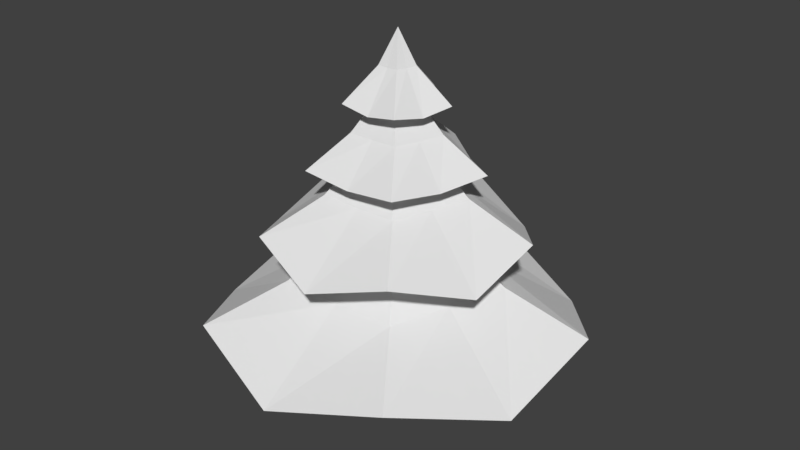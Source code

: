 # Source: Pine_tree_-_snow.blend  (saved by Blender 2.77.0; exported with 4.5.12 LTS)
import bpy
from mathutils import Matrix  # noqa: F401  (used for matrix-valued properties, if any)

bpy.ops.wm.read_factory_settings(use_empty=True)
scene = bpy.context.scene
scene.name = 'Scene'

# ---- collections
col_collection_1 = bpy.data.collections.new('Collection 1'); scene.collection.children.link(col_collection_1)

# ---- world
world_world = bpy.data.worlds.new('World'); scene.world = world_world
world_world.color = (0.05088, 0.05088, 0.05088)
world_world.use_sun_shadow = False
world_world.sun_shadow_jitter_overblur = 0.0
world_world.cycles.sampling_method = 'MANUAL'

# ---- meshes
me_pine_tree___snow = bpy.data.meshes.new('Pine tree - snow')
me_pine_tree___snow.from_pydata([(-9.42e-09, 0.2098, 0.0), (-9.924e-09, 0.1675, 1.243), (0.1995, 0.06482, 0.0), (0.1593, 0.05176, 1.243), (0.1233, -0.1697, 0.0), (0.09845, -0.1355, 1.243), (-0.1233, -0.1697, 0.0), (-0.09845, -0.1355, 1.243), (-0.1995, 0.06482, 0.0), (-0.1593, 0.05176, 1.243), (1.545, 0.5021, 0.9684), (3.338e-08, 1.625, 0.9684), (0.9551, -1.315, 0.9684), (-0.9551, -1.315, 0.9684), (-1.545, 0.5021, 0.9684), (0.445, 0.1446, 1.656), (1.261e-08, 0.4679, 1.656), (0.275, -0.3785, 1.656), (-0.275, -0.3785, 1.656), (-0.445, 0.1446, 1.656), (0.2357, 0.07659, 2.138), (6.681e-09, 0.2479, 2.138), (0.1457, -0.2005, 2.138), (-0.1457, -0.2005, 2.138), (-0.2357, 0.07659, 2.138), (1.072, 0.3484, 1.714), (1.981e-08, 1.127, 1.714), (0.6626, -0.912, 1.714), (-0.6626, -0.912, 1.714), (-1.072, 0.3484, 1.714), (0.2528, 0.08214, 2.367), (4.671e-09, 0.2658, 2.367), (0.1562, -0.215, 2.367), (-0.1562, -0.215, 2.367), (-0.2528, 0.08214, 2.367), (0.1571, 0.05103, 2.674), (2.902e-09, 0.1651, 2.674), (0.09707, -0.1336, 2.674), (-0.09707, -0.1336, 2.674), (-0.1571, 0.05103, 2.674), (0.7041, 0.2288, 2.238), (2.631e-09, 0.7403, 2.238), (0.4352, -0.5989, 2.238), (-0.4352, -0.5989, 2.238), (-0.7041, 0.2288, 2.238), (0.1453, 0.04721, 2.803), (1e-08, 0.1528, 2.803), (0.08979, -0.1236, 2.803), (-0.08979, -0.1236, 2.803), (-0.1453, 0.04721, 2.803), (0.06902, 0.02243, 3.069), (9.446e-09, 0.07257, 3.069), (0.04266, -0.05871, 3.069), (-0.04266, -0.05871, 3.069), (-0.06902, 0.02243, 3.069), (0.4185, 0.136, 2.761), (2.709e-08, 0.44, 2.761), (0.2586, -0.356, 2.761), (-0.2586, -0.356, 2.761), (-0.4185, 0.136, 2.761), (0.0, -2.98e-08, 3.332), (-5.96e-09, -2.98e-08, 3.332), (0.0, -2.98e-08, 3.332), (0.0, -2.98e-08, 3.332), (0.0, -2.98e-08, 3.332), (0.8751, 0.2843, 1.287), (0.5408, -0.7444, 1.287), (-0.8751, 0.2843, 1.287), (2.022e-08, 0.9201, 1.287), (-0.5408, -0.7444, 1.287), (-0.5687, 0.1848, 2.015), (1.051e-08, 0.5979, 2.015), (0.3515, -0.4837, 2.015), (-0.3515, -0.4837, 2.015), (0.5687, 0.1848, 2.015), (-0.2206, -0.3036, 2.521), (-0.3569, 0.116, 2.521), (0.3569, 0.116, 2.521), (0.2206, -0.3036, 2.521), (5.69e-09, 0.3752, 2.521), (-0.1449, 0.04708, 3.047), (6.4e-09, 0.1523, 3.047), (0.08954, -0.1232, 3.047), (-0.08954, -0.1232, 3.047), (0.1449, 0.04708, 3.047), (-0.1614, -0.05244, 0.0), (-0.1289, -0.04187, 1.243), (-1.5, -0.4875, 0.7238), (-0.36, -0.117, 1.656), (-0.1907, -0.06197, 2.138), (-1.041, -0.3382, 1.522), (-0.2045, -0.06645, 2.367), (-0.1271, -0.04129, 2.674), (-0.5696, -0.1851, 2.196), (-0.1175, -0.03819, 2.803), (-0.05584, -0.01814, 3.069), (-0.3385, -0.11, 2.719), (0.0, -2.98e-08, 3.332), (-0.708, -0.23, 1.282), (-0.4601, -0.1495, 2.01), (-0.2887, -0.09381, 2.516), (-0.1172, -0.03809, 3.042), (-2.98e-08, -0.1697, 0.0), (-2.98e-08, -0.1355, 1.243), (-1.431e-07, -1.577, 0.7238), (0.0, -0.3785, 1.656), (0.0, -0.2005, 2.138), (0.0, -1.094, 1.522), (0.0, -0.215, 2.367), (0.0, -0.1336, 2.674), (0.0, -0.5989, 2.196), (1.49e-08, -0.1236, 2.803), (1.118e-08, -0.05871, 3.069), (0.0, -0.356, 2.719), (0.0, -2.98e-08, 3.332), (-5.96e-08, -0.7444, 1.282), (0.0, -0.4837, 2.01), (0.0, -0.3036, 2.516), (0.0, -0.1232, 3.042), (0.1614, -0.05244, 0.0), (0.1289, -0.04187, 1.243), (1.5, -0.4875, 0.7238), (0.36, -0.117, 1.656), (0.1907, -0.06197, 2.138), (1.041, -0.3382, 1.522), (0.2045, -0.06645, 2.367), (0.1271, -0.04129, 2.674), (0.5696, -0.1851, 2.196), (0.1175, -0.03819, 2.803), (0.05584, -0.01814, 3.069), (0.3385, -0.11, 2.719), (0.0, -2.98e-08, 3.332), (0.708, -0.23, 1.282), (0.4601, -0.1495, 2.01), (0.2887, -0.09381, 2.516), (0.1172, -0.03809, 3.042), (0.09975, 0.1373, 0.0), (0.07965, 0.1096, 1.243), (0.9272, 1.276, 0.7238), (0.2225, 0.3062, 1.656), (0.1179, 0.1622, 2.138), (0.6433, 0.8854, 1.522), (0.1264, 0.174, 2.367), (0.07853, 0.1081, 2.674), (0.352, 0.4845, 2.196), (0.07264, 0.09998, 2.803), (0.03451, 0.0475, 3.069), (0.2092, 0.288, 2.719), (-2.98e-09, -2.98e-08, 3.332), (0.4375, 0.6022, 1.282), (0.2843, 0.3914, 2.01), (0.1784, 0.2456, 2.516), (0.07244, 0.09971, 3.042), (-0.09975, 0.1373, 0.0), (-0.07965, 0.1096, 1.243), (-0.9272, 1.276, 0.7238), (-0.2225, 0.3062, 1.656), (-0.1179, 0.1622, 2.138), (-0.6433, 0.8854, 1.522), (-0.1264, 0.174, 2.367), (-0.07853, 0.1081, 2.674), (-0.352, 0.4845, 2.196), (-0.07264, 0.09998, 2.803), (-0.03451, 0.0475, 3.069), (-0.2092, 0.288, 2.719), (-2.98e-09, -2.98e-08, 3.332), (-0.4375, 0.6022, 1.282), (-0.2843, 0.3914, 2.01), (-0.1784, 0.2456, 2.516), (-0.07244, 0.09971, 3.042)], [], [(136, 137, 3, 2), (119, 120, 5, 4), (102, 103, 7, 6), (120, 3, 10, 121), (85, 86, 9, 8), (153, 154, 1, 0), (0, 136, 2, 119, 4, 102, 6, 85, 8, 153), (132, 65, 15, 122), (154, 9, 14, 155), (137, 1, 11, 138), (103, 5, 12, 104), (86, 7, 13, 87), (105, 17, 22, 106), (166, 67, 19, 156), (115, 66, 17, 105), (149, 68, 16, 139), (98, 69, 18, 88), (89, 23, 28, 90), (139, 16, 21, 140), (88, 18, 23, 89), (122, 15, 20, 123), (156, 19, 24, 157), (167, 70, 34, 159), (123, 20, 25, 124), (157, 24, 29, 158), (106, 22, 27, 107), (140, 21, 26, 141), (91, 33, 38, 92), (116, 72, 32, 108), (150, 71, 31, 142), (99, 73, 33, 91), (133, 74, 30, 125), (160, 39, 44, 161), (125, 30, 35, 126), (159, 34, 39, 160), (108, 32, 37, 109), (142, 31, 36, 143), (100, 75, 48, 94), (109, 37, 42, 110), (143, 36, 41, 144), (92, 38, 43, 93), (126, 35, 40, 127), (162, 49, 54, 163), (134, 77, 45, 128), (168, 76, 49, 162), (117, 78, 47, 111), (151, 79, 46, 145), (95, 53, 58, 96), (111, 47, 52, 112), (145, 46, 51, 146), (94, 48, 53, 95), (128, 45, 50, 129), (169, 80, 64, 165), (129, 50, 55, 130), (163, 54, 59, 164), (112, 52, 57, 113), (146, 51, 56, 147), (60, 148, 61, 165, 64, 97, 63, 114, 62, 131), (118, 82, 62, 114), (152, 81, 61, 148), (101, 83, 63, 97), (135, 84, 60, 131), (87, 13, 69, 98), (138, 11, 68, 149), (104, 12, 66, 115), (155, 14, 67, 166), (121, 10, 65, 132), (124, 25, 74, 133), (90, 28, 73, 99), (141, 26, 71, 150), (107, 27, 72, 116), (158, 29, 70, 167), (144, 41, 79, 151), (110, 42, 78, 117), (161, 44, 76, 168), (127, 40, 77, 134), (93, 43, 75, 100), (130, 55, 84, 135), (96, 58, 83, 101), (147, 56, 81, 152), (113, 57, 82, 118), (164, 59, 80, 169), (59, 96, 101, 80), (44, 93, 100, 76), (29, 90, 99, 70), (14, 87, 98, 67), (80, 101, 97, 64), (49, 94, 95, 54), (54, 95, 96, 59), (39, 92, 93, 44), (76, 100, 94, 49), (70, 99, 91, 34), (34, 91, 92, 39), (19, 88, 89, 24), (24, 89, 90, 29), (67, 98, 88, 19), (9, 86, 87, 14), (6, 7, 86, 85), (58, 113, 118, 83), (43, 110, 117, 75), (28, 107, 116, 73), (13, 104, 115, 69), (83, 118, 114, 63), (53, 112, 113, 58), (48, 111, 112, 53), (75, 117, 111, 48), (38, 109, 110, 43), (33, 108, 109, 38), (73, 116, 108, 33), (23, 106, 107, 28), (69, 115, 105, 18), (18, 105, 106, 23), (7, 103, 104, 13), (4, 5, 103, 102), (57, 130, 135, 82), (42, 127, 134, 78), (27, 124, 133, 72), (12, 121, 132, 66), (82, 135, 131, 62), (52, 129, 130, 57), (47, 128, 129, 52), (78, 134, 128, 47), (37, 126, 127, 42), (32, 125, 126, 37), (72, 133, 125, 32), (22, 123, 124, 27), (17, 122, 123, 22), (66, 132, 122, 17), (5, 120, 121, 12), (2, 3, 120, 119), (55, 147, 152, 84), (40, 144, 151, 77), (25, 141, 150, 74), (10, 138, 149, 65), (84, 152, 148, 60), (50, 146, 147, 55), (45, 145, 146, 50), (77, 151, 145, 45), (35, 143, 144, 40), (30, 142, 143, 35), (74, 150, 142, 30), (20, 140, 141, 25), (15, 139, 140, 20), (65, 149, 139, 15), (3, 137, 138, 10), (0, 1, 137, 136), (56, 164, 169, 81), (41, 161, 168, 79), (26, 158, 167, 71), (11, 155, 166, 68), (51, 163, 164, 56), (81, 169, 165, 61), (79, 168, 162, 46), (46, 162, 163, 51), (31, 159, 160, 36), (36, 160, 161, 41), (21, 157, 158, 26), (71, 167, 159, 31), (16, 156, 157, 21), (68, 166, 156, 16), (1, 154, 155, 11), (8, 9, 154, 153)])
_uv = me_pine_tree___snow.uv_layers.new(name='UVMap')
_uv.uv.foreach_set('vector', [0.3656, 0.3937, 0.3656, 0.3937, 0.3656, 0.3937, 0.3656, 0.3937, 0.3656, 0.3937, 0.3656, 0.3937, 0.3656, 0.3937, 0.3656, 0.3937, 0.3656, 0.3937, 0.3656, 0.3937, 0.3656, 0.3937, 0.3656, 0.3937, 0.09688, 0.675, 0.09688, 0.675, 0.09688, 0.675, 0.09688, 0.675, 0.3656, 0.3937, 0.3656, 0.3937, 0.3656, 0.3937, 0.3656, 0.3937, 0.3656, 0.3937, 0.3656, 0.3937, 0.3656, 0.3937, 0.3656, 0.3937, 0.3656, 0.3937, 0.3656, 0.3937, 0.3656, 0.3937, 0.3656, 0.3937, 0.3656, 0.3937, 0.3656, 0.3937, 0.3656, 0.3937, 0.3656, 0.3937, 0.3656, 0.3937, 0.3656, 0.3937, 0.09688, 0.675, 0.09688, 0.675, 0.09688, 0.675, 0.09688, 0.675, 0.09688, 0.675, 0.09688, 0.675, 0.09688, 0.675, 0.09688, 0.675, 0.09688, 0.675, 0.09688, 0.675, 0.09688, 0.675, 0.09688, 0.675, 0.09688, 0.675, 0.09688, 0.675, 0.09688, 0.675, 0.09688, 0.675, 0.09688, 0.675, 0.09688, 0.675, 0.09688, 0.675, 0.09688, 0.675, 0.09688, 0.675, 0.09688, 0.675, 0.09688, 0.675, 0.09688, 0.675, 0.09688, 0.675, 0.09688, 0.675, 0.09688, 0.675, 0.09688, 0.675, 0.09688, 0.675, 0.09688, 0.675, 0.09688, 0.675, 0.09688, 0.675, 0.09688, 0.675, 0.09688, 0.675, 0.09688, 0.675, 0.09688, 0.675, 0.09688, 0.675, 0.09688, 0.675, 0.09688, 0.675, 0.09688, 0.675, 0.09688, 0.675, 0.09688, 0.675, 0.09688, 0.675, 0.09688, 0.675, 0.09688, 0.675, 0.09688, 0.675, 0.09688, 0.675, 0.09688, 0.675, 0.09688, 0.675, 0.09688, 0.675, 0.09688, 0.675, 0.09688, 0.675, 0.09688, 0.675, 0.09688, 0.675, 0.09688, 0.675, 0.09688, 0.675, 0.09688, 0.675, 0.09688, 0.675, 0.09688, 0.675, 0.09688, 0.675, 0.09688, 0.675, 0.09688, 0.675, 0.09688, 0.675, 0.09688, 0.675, 0.09688, 0.675, 0.09688, 0.675, 0.09688, 0.675, 0.09688, 0.675, 0.09688, 0.675, 0.09688, 0.675, 0.09688, 0.675, 0.09688, 0.675, 0.09688, 0.675, 0.09688, 0.675, 0.09688, 0.675, 0.09688, 0.675, 0.09688, 0.675, 0.09688, 0.675, 0.09688, 0.675, 0.09688, 0.675, 0.09688, 0.675, 0.09688, 0.675, 0.09688, 0.675, 0.09688, 0.675, 0.09688, 0.675, 0.09688, 0.675, 0.09688, 0.675, 0.09688, 0.675, 0.09688, 0.675, 0.09688, 0.675, 0.09688, 0.675, 0.09688, 0.675, 0.09688, 0.675, 0.09688, 0.675, 0.09688, 0.675, 0.09688, 0.675, 0.09688, 0.675, 0.09688, 0.675, 0.09688, 0.675, 0.09688, 0.675, 0.09688, 0.675, 0.09688, 0.675, 0.09688, 0.675, 0.09688, 0.675, 0.09688, 0.675, 0.09688, 0.675, 0.09688, 0.675, 0.09688, 0.675, 0.09688, 0.675, 0.09688, 0.675, 0.09688, 0.675, 0.09688, 0.675, 0.09688, 0.675, 0.09688, 0.675, 0.09688, 0.675, 0.09688, 0.675, 0.09688, 0.675, 0.09688, 0.675, 0.09688, 0.675, 0.09688, 0.675, 0.09688, 0.675, 0.09688, 0.675, 0.09688, 0.675, 0.09688, 0.675, 0.09688, 0.675, 0.09688, 0.675, 0.09688, 0.675, 0.09688, 0.675, 0.09688, 0.675, 0.09688, 0.675, 0.09688, 0.675, 0.09688, 0.675, 0.09688, 0.675, 0.09688, 0.675, 0.09688, 0.675, 0.09688, 0.675, 0.09688, 0.675, 0.09688, 0.675, 0.09688, 0.675, 0.09688, 0.675, 0.09688, 0.675, 0.09688, 0.675, 0.09688, 0.675, 0.09688, 0.675, 0.09688, 0.675, 0.09688, 0.675, 0.09688, 0.675, 0.09688, 0.675, 0.09688, 0.675, 0.09688, 0.675, 0.09688, 0.675, 0.09688, 0.675, 0.09688, 0.675, 0.09688, 0.675, 0.09688, 0.675, 0.09688, 0.675, 0.09688, 0.675, 0.09688, 0.675, 0.09688, 0.675, 0.09688, 0.675, 0.09688, 0.675, 0.09688, 0.675, 0.09688, 0.675, 0.09688, 0.675, 0.09688, 0.675, 0.09688, 0.675, 0.09688, 0.675, 0.09688, 0.675, 0.09688, 0.675, 0.09688, 0.675, 0.09688, 0.675, 0.09688, 0.675, 0.09688, 0.675, 0.09688, 0.675, 0.09688, 0.675, 0.09688, 0.675, 0.09688, 0.675, 0.09688, 0.675, 0.09688, 0.675, 0.09688, 0.675, 0.2051, 0.238, 0.2051, 0.238, 0.2051, 0.238, 0.2051, 0.238, 0.09688, 0.675, 0.09688, 0.675, 0.09688, 0.675, 0.09688, 0.675, 0.09688, 0.675, 0.09688, 0.675, 0.09688, 0.675, 0.09688, 0.675, 0.09688, 0.675, 0.09688, 0.675, 0.09688, 0.675, 0.09688, 0.675, 0.09688, 0.675, 0.09688, 0.675, 0.09688, 0.675, 0.09688, 0.675, 0.09688, 0.675, 0.09688, 0.675, 0.09688, 0.675, 0.09688, 0.675, 0.09688, 0.675, 0.09688, 0.675, 0.09688, 0.675, 0.09688, 0.675, 0.09688, 0.675, 0.09688, 0.675, 0.2051, 0.238, 0.2051, 0.238, 0.2051, 0.238, 0.2051, 0.238, 0.2051, 0.238, 0.2051, 0.238, 0.2051, 0.238, 0.2051, 0.238, 0.2051, 0.238, 0.2051, 0.238, 0.2051, 0.238, 0.2051, 0.238, 0.2051, 0.238, 0.2051, 0.238, 0.2051, 0.238, 0.2051, 0.238, 0.2051, 0.238, 0.2051, 0.238, 0.2051, 0.238, 0.2051, 0.238, 0.2051, 0.238, 0.2051, 0.238, 0.2051, 0.238, 0.2051, 0.238, 0.2051, 0.238, 0.2051, 0.238, 0.2051, 0.238, 0.2051, 0.238, 0.2051, 0.238, 0.2051, 0.238, 0.2051, 0.238, 0.2051, 0.238, 0.2051, 0.238, 0.2051, 0.238, 0.2051, 0.238, 0.2051, 0.238, 0.2051, 0.238, 0.2051, 0.238, 0.2051, 0.238, 0.2051, 0.238, 0.2051, 0.238, 0.2051, 0.238, 0.2051, 0.238, 0.2051, 0.238, 0.2051, 0.238, 0.2051, 0.238, 0.2051, 0.238, 0.2051, 0.238, 0.2051, 0.238, 0.2051, 0.238, 0.2051, 0.238, 0.2051, 0.238, 0.2051, 0.238, 0.2051, 0.238, 0.2051, 0.238, 0.2051, 0.238, 0.2051, 0.238, 0.2051, 0.238, 0.2051, 0.238, 0.2051, 0.238, 0.2051, 0.238, 0.2051, 0.238, 0.2051, 0.238, 0.2051, 0.238, 0.2051, 0.238, 0.2051, 0.238, 0.2051, 0.238, 0.2051, 0.238, 0.2051, 0.238, 0.2051, 0.238, 0.2051, 0.238, 0.2051, 0.238, 0.2051, 0.238, 0.2051, 0.238, 0.2051, 0.238, 0.2051, 0.238, 0.2051, 0.238, 0.2051, 0.238, 0.2051, 0.238, 0.2051, 0.238, 0.2051, 0.238, 0.2051, 0.238, 0.2051, 0.238, 0.2051, 0.238, 0.2051, 0.238, 0.2051, 0.238, 0.2051, 0.238, 0.2051, 0.238, 0.2051, 0.238, 0.2051, 0.238, 0.2051, 0.238, 0.2051, 0.238, 0.2051, 0.238, 0.2051, 0.238, 0.2051, 0.238, 0.2051, 0.238, 0.2051, 0.238, 0.2051, 0.238, 0.2051, 0.238, 0.2051, 0.238, 0.2051, 0.238, 0.2051, 0.238, 0.2051, 0.238, 0.2051, 0.238, 0.2051, 0.238, 0.2051, 0.238, 0.2051, 0.238, 0.2051, 0.238, 0.2051, 0.238, 0.2051, 0.238, 0.2051, 0.238, 0.2051, 0.238, 0.2051, 0.238, 0.2051, 0.238, 0.2051, 0.238, 0.2051, 0.238, 0.09688, 0.675, 0.09688, 0.675, 0.09688, 0.675, 0.09688, 0.675, 0.09688, 0.675, 0.09688, 0.675, 0.09688, 0.675, 0.09688, 0.675, 0.09688, 0.675, 0.09688, 0.675, 0.09688, 0.675, 0.09688, 0.675, 0.09688, 0.675, 0.09688, 0.675, 0.09688, 0.675, 0.09688, 0.675, 0.09688, 0.675, 0.09688, 0.675, 0.09688, 0.675, 0.09688, 0.675, 0.09688, 0.675, 0.09688, 0.675, 0.09688, 0.675, 0.09688, 0.675, 0.09688, 0.675, 0.09688, 0.675, 0.09688, 0.675, 0.09688, 0.675, 0.09688, 0.675, 0.09688, 0.675, 0.09688, 0.675, 0.09688, 0.675, 0.09688, 0.675, 0.09688, 0.675, 0.09688, 0.675, 0.09688, 0.675, 0.09688, 0.675, 0.09688, 0.675, 0.09688, 0.675, 0.09688, 0.675, 0.3656, 0.3937, 0.3656, 0.3937, 0.3656, 0.3937, 0.3656, 0.3937, 0.2051, 0.238, 0.2051, 0.238, 0.2051, 0.238, 0.2051, 0.238, 0.2051, 0.238, 0.2051, 0.238, 0.2051, 0.238, 0.2051, 0.238, 0.2051, 0.238, 0.2051, 0.238, 0.2051, 0.238, 0.2051, 0.238, 0.2051, 0.238, 0.2051, 0.238, 0.2051, 0.238, 0.2051, 0.238, 0.2051, 0.238, 0.2051, 0.238, 0.2051, 0.238, 0.2051, 0.238, 0.09688, 0.675, 0.09688, 0.675, 0.09688, 0.675, 0.09688, 0.675, 0.09688, 0.675, 0.09688, 0.675, 0.09688, 0.675, 0.09688, 0.675, 0.09688, 0.675, 0.09688, 0.675, 0.09688, 0.675, 0.09688, 0.675, 0.09688, 0.675, 0.09688, 0.675, 0.09688, 0.675, 0.09688, 0.675, 0.09688, 0.675, 0.09688, 0.675, 0.09688, 0.675, 0.09688, 0.675, 0.09688, 0.675, 0.09688, 0.675, 0.09688, 0.675, 0.09688, 0.675, 0.09688, 0.675, 0.09688, 0.675, 0.09688, 0.675, 0.09688, 0.675, 0.09688, 0.675, 0.09688, 0.675, 0.09688, 0.675, 0.09688, 0.675, 0.09688, 0.675, 0.09688, 0.675, 0.09688, 0.675, 0.09688, 0.675, 0.09688, 0.675, 0.09688, 0.675, 0.09688, 0.675, 0.09688, 0.675, 0.3656, 0.3937, 0.3656, 0.3937, 0.3656, 0.3937, 0.3656, 0.3937, 0.2051, 0.238, 0.2051, 0.238, 0.2051, 0.238, 0.2051, 0.238, 0.2051, 0.238, 0.2051, 0.238, 0.2051, 0.238, 0.2051, 0.238, 0.2051, 0.238, 0.2051, 0.238, 0.2051, 0.238, 0.2051, 0.238, 0.2051, 0.238, 0.2051, 0.238, 0.2051, 0.238, 0.2051, 0.238, 0.2051, 0.238, 0.2051, 0.238, 0.2051, 0.238, 0.2051, 0.238, 0.09688, 0.675, 0.09688, 0.675, 0.09688, 0.675, 0.09688, 0.675, 0.09688, 0.675, 0.09688, 0.675, 0.09688, 0.675, 0.09688, 0.675, 0.09688, 0.675, 0.09688, 0.675, 0.09688, 0.675, 0.09688, 0.675, 0.09688, 0.675, 0.09688, 0.675, 0.09688, 0.675, 0.09688, 0.675, 0.09688, 0.675, 0.09688, 0.675, 0.09688, 0.675, 0.09688, 0.675, 0.09688, 0.675, 0.09688, 0.675, 0.09688, 0.675, 0.09688, 0.675, 0.09688, 0.675, 0.09688, 0.675, 0.09688, 0.675, 0.09688, 0.675, 0.09688, 0.675, 0.09688, 0.675, 0.09688, 0.675, 0.09688, 0.675, 0.09688, 0.675, 0.09688, 0.675, 0.09688, 0.675, 0.09688, 0.675, 0.09688, 0.675, 0.09688, 0.675, 0.09688, 0.675, 0.09688, 0.675, 0.3656, 0.3937, 0.3656, 0.3937, 0.3656, 0.3937, 0.3656, 0.3937, 0.2051, 0.238, 0.2051, 0.238, 0.2051, 0.238, 0.2051, 0.238, 0.2051, 0.238, 0.2051, 0.238, 0.2051, 0.238, 0.2051, 0.238, 0.2051, 0.238, 0.2051, 0.238, 0.2051, 0.238, 0.2051, 0.238, 0.2051, 0.238, 0.2051, 0.238, 0.2051, 0.238, 0.2051, 0.238, 0.2051, 0.238, 0.2051, 0.238, 0.2051, 0.238, 0.2051, 0.238, 0.09688, 0.675, 0.09688, 0.675, 0.09688, 0.675, 0.09688, 0.675, 0.09688, 0.675, 0.09688, 0.675, 0.09688, 0.675, 0.09688, 0.675, 0.09688, 0.675, 0.09688, 0.675, 0.09688, 0.675, 0.09688, 0.675, 0.09688, 0.675, 0.09688, 0.675, 0.09688, 0.675, 0.09688, 0.675, 0.09688, 0.675, 0.09688, 0.675, 0.09688, 0.675, 0.09688, 0.675, 0.09688, 0.675, 0.09688, 0.675, 0.09688, 0.675, 0.09688, 0.675, 0.09688, 0.675, 0.09688, 0.675, 0.09688, 0.675, 0.09688, 0.675, 0.09688, 0.675, 0.09688, 0.675, 0.09688, 0.675, 0.09688, 0.675, 0.09688, 0.675, 0.09688, 0.675, 0.09688, 0.675, 0.09688, 0.675, 0.09688, 0.675, 0.09688, 0.675, 0.09688, 0.675, 0.09688, 0.675, 0.3656, 0.3937, 0.3656, 0.3937, 0.3656, 0.3937, 0.3656, 0.3937, 0.2051, 0.238, 0.2051, 0.238, 0.2051, 0.238, 0.2051, 0.238, 0.2051, 0.238, 0.2051, 0.238, 0.2051, 0.238, 0.2051, 0.238, 0.2051, 0.238, 0.2051, 0.238, 0.2051, 0.238, 0.2051, 0.238, 0.2051, 0.238, 0.2051, 0.238, 0.2051, 0.238, 0.2051, 0.238, 0.09688, 0.675, 0.09688, 0.675, 0.09688, 0.675, 0.09688, 0.675, 0.2051, 0.238, 0.2051, 0.238, 0.2051, 0.238, 0.2051, 0.238, 0.09688, 0.675, 0.09688, 0.675, 0.09688, 0.675, 0.09688, 0.675, 0.09688, 0.675, 0.09688, 0.675, 0.09688, 0.675, 0.09688, 0.675, 0.09688, 0.675, 0.09688, 0.675, 0.09688, 0.675, 0.09688, 0.675, 0.09688, 0.675, 0.09688, 0.675, 0.09688, 0.675, 0.09688, 0.675, 0.09688, 0.675, 0.09688, 0.675, 0.09688, 0.675, 0.09688, 0.675, 0.09688, 0.675, 0.09688, 0.675, 0.09688, 0.675, 0.09688, 0.675, 0.09688, 0.675, 0.09688, 0.675, 0.09688, 0.675, 0.09688, 0.675, 0.09688, 0.675, 0.09688, 0.675, 0.09688, 0.675, 0.09688, 0.675, 0.09688, 0.675, 0.09688, 0.675, 0.09688, 0.675, 0.09688, 0.675, 0.3656, 0.3937, 0.3656, 0.3937, 0.3656, 0.3937, 0.3656, 0.3937])
me_pine_tree___snow.use_remesh_preserve_volume = False
me_pine_tree___snow.use_remesh_preserve_attributes = False
me_pine_tree___snow.use_mirror_vertex_groups = False
me_pine_tree___snow.update()

# ---- objects
ob_pine_tree___snow = bpy.data.objects.new('Pine tree - snow', me_pine_tree___snow)

# ---- transforms, parenting, visibility, modifiers, constraints
ob_pine_tree___snow.location = (0.0, 0.0, 0.0)
ob_pine_tree___snow.lineart.crease_threshold = 0.0

# ---- collection membership
col_collection_1.objects.link(ob_pine_tree___snow)

# ---- scene / render settings (as saved in the file)
scene.frame_start = 1; scene.frame_end = 250; scene.frame_set(1)
scene.render.engine = 'BLENDER_EEVEE_NEXT'
scene.render.resolution_percentage = 50
scene.render.dither_intensity = 0.0
scene.cycles.use_denoising = False
scene.cycles.samples = 128
scene.cycles.sampling_pattern = 'TABULATED_SOBOL'
scene.cycles.light_sampling_threshold = 0.0
scene.cycles.use_adaptive_sampling = False
scene.cycles.use_light_tree = False
scene.cycles.blur_glossy = 0.0
scene.cycles.sample_clamp_indirect = 0.0
scene.view_settings.view_transform = 'Standard'
bpy.context.view_layer.update()

# ---- added for rendering (the .blend has no active camera and no usable light): camera, sun
cam_auto = bpy.data.cameras.new('AutoCamera')
cam_auto.lens = 50.0
cam_auto.sensor_width = 36.0
cam_auto.clip_end = 1000.0
ob_auto_camera = bpy.data.objects.new('AutoCamera', cam_auto)
scene.collection.objects.link(ob_auto_camera)
ob_auto_camera.location = (5.14398, -6.14907, 5.78117)
ob_auto_camera.rotation_euler = (1.09748, -7.21219e-08, 0.694738)
scene.camera = ob_auto_camera
light_auto_sun = bpy.data.lights.new('AutoSun', 'SUN')
light_auto_sun.energy = 3.0
light_auto_sun.angle = 0.0523599
ob_auto_sun = bpy.data.objects.new('AutoSun', light_auto_sun)
scene.collection.objects.link(ob_auto_sun)
ob_auto_sun.rotation_euler = (0.872665, 0.174533, 0.523599)
bpy.context.view_layer.update()
